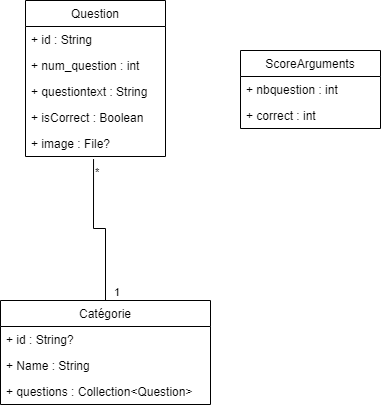

The diagram above was exported from draw.io. Its source (the exported page's mxGraphModel, read from the mxfile embedded in the PNG):
<mxGraphModel dx="281" dy="506" grid="1" gridSize="10" guides="1" tooltips="1" connect="1" arrows="1" fold="1" page="1" pageScale="1" pageWidth="827" pageHeight="1169" math="0" shadow="0">
  <root>
    <mxCell id="WIyWlLk6GJQsqaUBKTNV-0" />
    <mxCell id="WIyWlLk6GJQsqaUBKTNV-1" parent="WIyWlLk6GJQsqaUBKTNV-0" />
    <mxCell id="cVPDl-y7keOah0lrN2J--0" value="Catégorie" style="swimlane;fontStyle=0;childLayout=stackLayout;horizontal=1;startSize=26;fillColor=none;horizontalStack=0;resizeParent=1;resizeParentMax=0;resizeLast=0;collapsible=1;marginBottom=0;" parent="WIyWlLk6GJQsqaUBKTNV-1" vertex="1">
      <mxGeometry x="350" y="330" width="210" height="104" as="geometry" />
    </mxCell>
    <mxCell id="cVPDl-y7keOah0lrN2J--1" value="+ id : String?" style="text;strokeColor=none;fillColor=none;align=left;verticalAlign=top;spacingLeft=4;spacingRight=4;overflow=hidden;rotatable=0;points=[[0,0.5],[1,0.5]];portConstraint=eastwest;" parent="cVPDl-y7keOah0lrN2J--0" vertex="1">
      <mxGeometry y="26" width="210" height="26" as="geometry" />
    </mxCell>
    <mxCell id="F7T7UA7rCOG11R-arF18-2" value="+ Name : String" style="text;strokeColor=none;fillColor=none;align=left;verticalAlign=top;spacingLeft=4;spacingRight=4;overflow=hidden;rotatable=0;points=[[0,0.5],[1,0.5]];portConstraint=eastwest;" vertex="1" parent="cVPDl-y7keOah0lrN2J--0">
      <mxGeometry y="52" width="210" height="26" as="geometry" />
    </mxCell>
    <mxCell id="cVPDl-y7keOah0lrN2J--2" value="+ questions : Collection&lt;Question&gt;" style="text;strokeColor=none;fillColor=none;align=left;verticalAlign=top;spacingLeft=4;spacingRight=4;overflow=hidden;rotatable=0;points=[[0,0.5],[1,0.5]];portConstraint=eastwest;" parent="cVPDl-y7keOah0lrN2J--0" vertex="1">
      <mxGeometry y="78" width="210" height="26" as="geometry" />
    </mxCell>
    <mxCell id="cVPDl-y7keOah0lrN2J--4" value="Question" style="swimlane;fontStyle=0;childLayout=stackLayout;horizontal=1;startSize=26;fillColor=none;horizontalStack=0;resizeParent=1;resizeParentMax=0;resizeLast=0;collapsible=1;marginBottom=0;" parent="WIyWlLk6GJQsqaUBKTNV-1" vertex="1">
      <mxGeometry x="375" y="30" width="140" height="156" as="geometry" />
    </mxCell>
    <mxCell id="cVPDl-y7keOah0lrN2J--5" value="+ id : String" style="text;strokeColor=none;fillColor=none;align=left;verticalAlign=top;spacingLeft=4;spacingRight=4;overflow=hidden;rotatable=0;points=[[0,0.5],[1,0.5]];portConstraint=eastwest;" parent="cVPDl-y7keOah0lrN2J--4" vertex="1">
      <mxGeometry y="26" width="140" height="26" as="geometry" />
    </mxCell>
    <mxCell id="cVPDl-y7keOah0lrN2J--6" value="+ num_question : int" style="text;strokeColor=none;fillColor=none;align=left;verticalAlign=top;spacingLeft=4;spacingRight=4;overflow=hidden;rotatable=0;points=[[0,0.5],[1,0.5]];portConstraint=eastwest;" parent="cVPDl-y7keOah0lrN2J--4" vertex="1">
      <mxGeometry y="52" width="140" height="26" as="geometry" />
    </mxCell>
    <mxCell id="cVPDl-y7keOah0lrN2J--7" value="+ questiontext : String" style="text;strokeColor=none;fillColor=none;align=left;verticalAlign=top;spacingLeft=4;spacingRight=4;overflow=hidden;rotatable=0;points=[[0,0.5],[1,0.5]];portConstraint=eastwest;" parent="cVPDl-y7keOah0lrN2J--4" vertex="1">
      <mxGeometry y="78" width="140" height="26" as="geometry" />
    </mxCell>
    <mxCell id="F7T7UA7rCOG11R-arF18-0" value="+ isCorrect : Boolean" style="text;strokeColor=none;fillColor=none;align=left;verticalAlign=top;spacingLeft=4;spacingRight=4;overflow=hidden;rotatable=0;points=[[0,0.5],[1,0.5]];portConstraint=eastwest;" vertex="1" parent="cVPDl-y7keOah0lrN2J--4">
      <mxGeometry y="104" width="140" height="26" as="geometry" />
    </mxCell>
    <mxCell id="cVPDl-y7keOah0lrN2J--8" value="+ image : File?" style="text;strokeColor=none;fillColor=none;align=left;verticalAlign=top;spacingLeft=4;spacingRight=4;overflow=hidden;rotatable=0;points=[[0,0.5],[1,0.5]];portConstraint=eastwest;" parent="cVPDl-y7keOah0lrN2J--4" vertex="1">
      <mxGeometry y="130" width="140" height="26" as="geometry" />
    </mxCell>
    <mxCell id="F7T7UA7rCOG11R-arF18-3" value="ScoreArguments" style="swimlane;fontStyle=0;childLayout=stackLayout;horizontal=1;startSize=26;fillColor=none;horizontalStack=0;resizeParent=1;resizeParentMax=0;resizeLast=0;collapsible=1;marginBottom=0;" vertex="1" parent="WIyWlLk6GJQsqaUBKTNV-1">
      <mxGeometry x="590" y="80" width="140" height="78" as="geometry" />
    </mxCell>
    <mxCell id="F7T7UA7rCOG11R-arF18-4" value="+ nbquestion : int" style="text;strokeColor=none;fillColor=none;align=left;verticalAlign=top;spacingLeft=4;spacingRight=4;overflow=hidden;rotatable=0;points=[[0,0.5],[1,0.5]];portConstraint=eastwest;" vertex="1" parent="F7T7UA7rCOG11R-arF18-3">
      <mxGeometry y="26" width="140" height="26" as="geometry" />
    </mxCell>
    <mxCell id="F7T7UA7rCOG11R-arF18-5" value="+ correct : int" style="text;strokeColor=none;fillColor=none;align=left;verticalAlign=top;spacingLeft=4;spacingRight=4;overflow=hidden;rotatable=0;points=[[0,0.5],[1,0.5]];portConstraint=eastwest;" vertex="1" parent="F7T7UA7rCOG11R-arF18-3">
      <mxGeometry y="52" width="140" height="26" as="geometry" />
    </mxCell>
    <mxCell id="F7T7UA7rCOG11R-arF18-9" value="" style="endArrow=none;html=1;edgeStyle=orthogonalEdgeStyle;rounded=0;exitX=0.486;exitY=1.1;exitDx=0;exitDy=0;exitPerimeter=0;entryX=0.5;entryY=0;entryDx=0;entryDy=0;" edge="1" parent="WIyWlLk6GJQsqaUBKTNV-1" source="cVPDl-y7keOah0lrN2J--8" target="cVPDl-y7keOah0lrN2J--0">
      <mxGeometry relative="1" as="geometry">
        <mxPoint x="370" y="260" as="sourcePoint" />
        <mxPoint x="530" y="260" as="targetPoint" />
        <Array as="points">
          <mxPoint x="443" y="258" />
          <mxPoint x="455" y="258" />
        </Array>
      </mxGeometry>
    </mxCell>
    <mxCell id="F7T7UA7rCOG11R-arF18-10" value="*" style="edgeLabel;resizable=0;html=1;align=left;verticalAlign=bottom;" connectable="0" vertex="1" parent="F7T7UA7rCOG11R-arF18-9">
      <mxGeometry x="-1" relative="1" as="geometry">
        <mxPoint y="21" as="offset" />
      </mxGeometry>
    </mxCell>
    <mxCell id="F7T7UA7rCOG11R-arF18-11" value="1" style="edgeLabel;resizable=0;html=1;align=right;verticalAlign=bottom;" connectable="0" vertex="1" parent="F7T7UA7rCOG11R-arF18-9">
      <mxGeometry x="1" relative="1" as="geometry">
        <mxPoint x="15" as="offset" />
      </mxGeometry>
    </mxCell>
  </root>
</mxGraphModel>